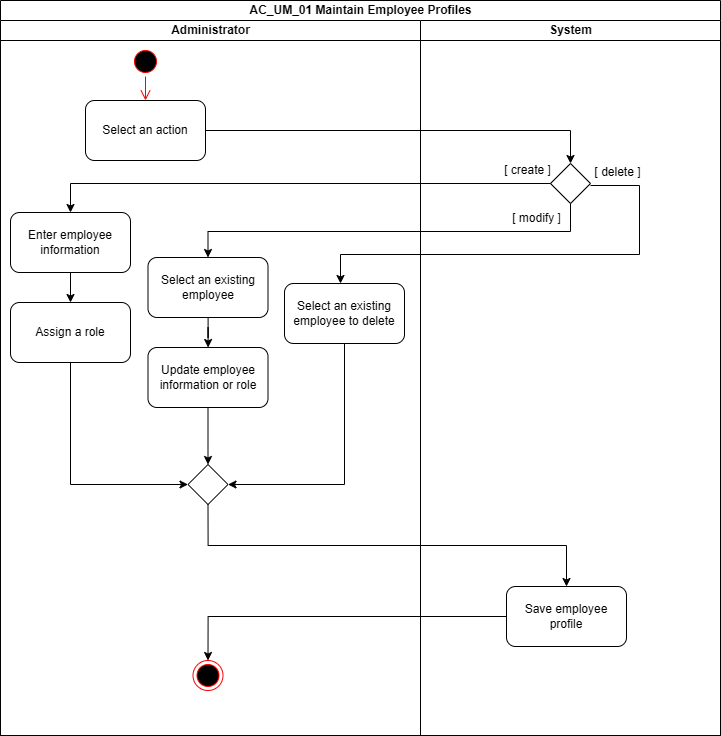

The diagram above was exported from draw.io. Its source (the exported page's mxGraphModel, read from the mxfile embedded in the PNG):
<mxGraphModel dx="3688" dy="1524" grid="0" gridSize="10" guides="1" tooltips="1" connect="1" arrows="1" fold="1" page="0" pageScale="1" pageWidth="827" pageHeight="1169" math="0" shadow="0">
  <root>
    <mxCell id="0" />
    <mxCell id="1" parent="0" />
    <mxCell id="2" value="AC_UM_01 Maintain Employee Profiles" style="swimlane;childLayout=stackLayout;resizeParent=1;resizeParentMax=0;startSize=20;html=1;" vertex="1" parent="1">
      <mxGeometry x="368.00000000000045" y="-93" width="720" height="735" as="geometry" />
    </mxCell>
    <mxCell id="3" value="Administrator" style="swimlane;startSize=20;html=1;" vertex="1" parent="2">
      <mxGeometry y="20" width="420" height="715" as="geometry" />
    </mxCell>
    <mxCell id="4" value="" style="ellipse;html=1;shape=startState;fillColor=#000000;strokeColor=#ff0000;" vertex="1" parent="3">
      <mxGeometry x="129.99999999999955" y="26" width="30" height="30" as="geometry" />
    </mxCell>
    <mxCell id="5" value="" style="edgeStyle=orthogonalEdgeStyle;html=1;verticalAlign=bottom;endArrow=open;endSize=8;strokeColor=#ff0000;rounded=0;entryX=0.5;entryY=0;entryDx=0;entryDy=0;" edge="1" parent="3" source="4" target="6">
      <mxGeometry relative="1" as="geometry">
        <mxPoint x="144.99999999999955" y="79" as="targetPoint" />
      </mxGeometry>
    </mxCell>
    <mxCell id="6" value="Select an action" style="rounded=1;whiteSpace=wrap;html=1;" vertex="1" parent="3">
      <mxGeometry x="84.99999999999932" y="80" width="120" height="60" as="geometry" />
    </mxCell>
    <mxCell id="7" value="" style="edgeStyle=orthogonalEdgeStyle;rounded=0;orthogonalLoop=1;jettySize=auto;html=1;entryX=1;entryY=0.5;entryDx=0;entryDy=0;exitX=0.5;exitY=1;exitDx=0;exitDy=0;" edge="1" parent="3" source="8" target="17">
      <mxGeometry relative="1" as="geometry">
        <mxPoint x="312.06666666666615" y="333" as="targetPoint" />
      </mxGeometry>
    </mxCell>
    <mxCell id="8" value="Select an existing employee to delete" style="rounded=1;whiteSpace=wrap;html=1;" vertex="1" parent="3">
      <mxGeometry x="283.99999999999955" y="263" width="120" height="60" as="geometry" />
    </mxCell>
    <mxCell id="9" value="" style="edgeStyle=orthogonalEdgeStyle;rounded=0;orthogonalLoop=1;jettySize=auto;html=1;" edge="1" parent="3" source="10" target="13">
      <mxGeometry relative="1" as="geometry" />
    </mxCell>
    <mxCell id="10" value="Enter employee information" style="rounded=1;whiteSpace=wrap;html=1;" vertex="1" parent="3">
      <mxGeometry x="9.999999999999545" y="192" width="120" height="60" as="geometry" />
    </mxCell>
    <mxCell id="11" value="" style="edgeStyle=orthogonalEdgeStyle;rounded=0;orthogonalLoop=1;jettySize=auto;html=1;" edge="1" parent="3" source="12" target="15">
      <mxGeometry relative="1" as="geometry" />
    </mxCell>
    <mxCell id="12" value="Select an existing employee" style="rounded=1;whiteSpace=wrap;html=1;" vertex="1" parent="3">
      <mxGeometry x="147.49999999999955" y="237" width="120" height="60" as="geometry" />
    </mxCell>
    <mxCell id="13" value="Assign a role" style="rounded=1;whiteSpace=wrap;html=1;" vertex="1" parent="3">
      <mxGeometry x="9.999999999999545" y="282" width="120" height="60" as="geometry" />
    </mxCell>
    <mxCell id="14" value="" style="edgeStyle=orthogonalEdgeStyle;rounded=0;orthogonalLoop=1;jettySize=auto;html=1;entryX=0.5;entryY=0;entryDx=0;entryDy=0;" edge="1" parent="3" source="15" target="17">
      <mxGeometry relative="1" as="geometry">
        <mxPoint x="152.06666666666615" y="423" as="targetPoint" />
      </mxGeometry>
    </mxCell>
    <mxCell id="15" value="Update employee information or role" style="whiteSpace=wrap;html=1;rounded=1;" vertex="1" parent="3">
      <mxGeometry x="147.49999999999955" y="327" width="120" height="60" as="geometry" />
    </mxCell>
    <mxCell id="16" value="" style="ellipse;html=1;shape=endState;fillColor=#000000;strokeColor=#ff0000;" vertex="1" parent="3">
      <mxGeometry x="192.49999999999955" y="640" width="30" height="30" as="geometry" />
    </mxCell>
    <mxCell id="17" value="" style="rhombus;whiteSpace=wrap;html=1;" vertex="1" parent="3">
      <mxGeometry x="187.49999999999955" y="444" width="40" height="40" as="geometry" />
    </mxCell>
    <mxCell id="18" value="" style="edgeStyle=orthogonalEdgeStyle;rounded=0;orthogonalLoop=1;jettySize=auto;html=1;entryX=0;entryY=0.5;entryDx=0;entryDy=0;exitX=0.5;exitY=1;exitDx=0;exitDy=0;" edge="1" parent="3" source="13" target="17">
      <mxGeometry relative="1" as="geometry">
        <mxPoint x="130" y="368" as="sourcePoint" />
        <mxPoint x="13" y="509" as="targetPoint" />
      </mxGeometry>
    </mxCell>
    <mxCell id="19" value="System" style="swimlane;startSize=20;html=1;" vertex="1" parent="2">
      <mxGeometry x="420" y="20" width="300" height="715" as="geometry" />
    </mxCell>
    <mxCell id="20" value="Save employee profile" style="whiteSpace=wrap;html=1;rounded=1;" vertex="1" parent="19">
      <mxGeometry x="85.99999999999955" y="566" width="120" height="60" as="geometry" />
    </mxCell>
    <mxCell id="21" value="" style="rhombus;whiteSpace=wrap;html=1;" vertex="1" parent="19">
      <mxGeometry x="129.99999999999955" y="143" width="40" height="40" as="geometry" />
    </mxCell>
    <mxCell id="22" value="[ create ]" style="text;html=1;align=center;verticalAlign=middle;whiteSpace=wrap;rounded=0;" vertex="1" parent="19">
      <mxGeometry x="44.999999999999545" y="135" width="125" height="30" as="geometry" />
    </mxCell>
    <mxCell id="23" value="[ modify ]" style="text;html=1;align=center;verticalAlign=middle;whiteSpace=wrap;rounded=0;" vertex="1" parent="19">
      <mxGeometry x="53.999999999999545" y="183" width="125" height="30" as="geometry" />
    </mxCell>
    <mxCell id="24" value="[ delete&amp;nbsp;&lt;span style=&quot;background-color: transparent; color: light-dark(rgb(0, 0, 0), rgb(255, 255, 255));&quot;&gt;]&lt;/span&gt;" style="text;html=1;align=center;verticalAlign=middle;whiteSpace=wrap;rounded=0;" vertex="1" parent="19">
      <mxGeometry x="162" y="137" width="71" height="30" as="geometry" />
    </mxCell>
    <mxCell id="25" value="" style="edgeStyle=orthogonalEdgeStyle;rounded=0;orthogonalLoop=1;jettySize=auto;html=1;" edge="1" parent="2" source="6" target="21">
      <mxGeometry relative="1" as="geometry" />
    </mxCell>
    <mxCell id="26" value="" style="edgeStyle=orthogonalEdgeStyle;rounded=0;orthogonalLoop=1;jettySize=auto;html=1;elbow=vertical;exitX=1;exitY=1;exitDx=0;exitDy=0;" edge="1" parent="2" source="22" target="8">
      <mxGeometry relative="1" as="geometry">
        <Array as="points">
          <mxPoint x="639" y="185" />
          <mxPoint x="639" y="254" />
          <mxPoint x="340" y="254" />
        </Array>
      </mxGeometry>
    </mxCell>
    <mxCell id="27" value="" style="edgeStyle=orthogonalEdgeStyle;rounded=0;orthogonalLoop=1;jettySize=auto;html=1;" edge="1" parent="2" source="21" target="10">
      <mxGeometry relative="1" as="geometry" />
    </mxCell>
    <mxCell id="28" value="" style="edgeStyle=elbowEdgeStyle;rounded=0;orthogonalLoop=1;jettySize=auto;html=1;elbow=vertical;" edge="1" parent="2" source="21" target="12">
      <mxGeometry relative="1" as="geometry" />
    </mxCell>
    <mxCell id="29" value="" style="edgeStyle=orthogonalEdgeStyle;rounded=0;orthogonalLoop=1;jettySize=auto;html=1;exitX=0.5;exitY=1;exitDx=0;exitDy=0;" edge="1" parent="2" source="17" target="20">
      <mxGeometry relative="1" as="geometry">
        <mxPoint x="469.99999999999955" y="437" as="sourcePoint" />
      </mxGeometry>
    </mxCell>
    <mxCell id="30" value="" style="edgeStyle=orthogonalEdgeStyle;rounded=0;orthogonalLoop=1;jettySize=auto;html=1;" edge="1" parent="2" source="20" target="16">
      <mxGeometry relative="1" as="geometry" />
    </mxCell>
  </root>
</mxGraphModel>